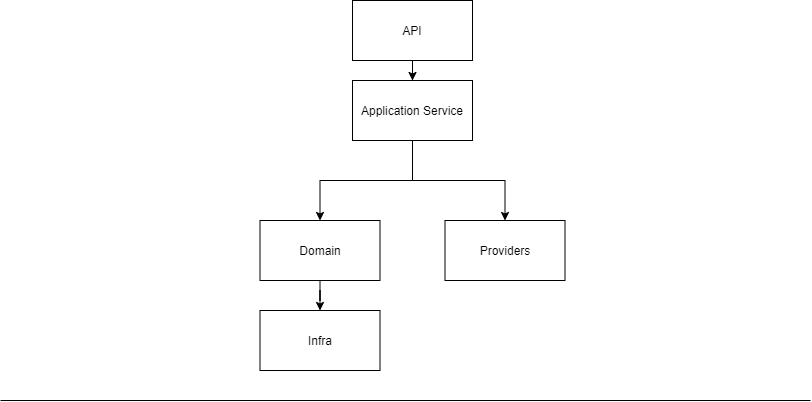

The diagram above was exported from draw.io. Its source (the exported page's mxGraphModel, read from the mxfile embedded in the PNG):
<mxGraphModel dx="1422" dy="762" grid="1" gridSize="10" guides="1" tooltips="1" connect="1" arrows="1" fold="1" page="1" pageScale="1" pageWidth="827" pageHeight="1169" math="0" shadow="0">
  <root>
    <mxCell id="0" />
    <mxCell id="1" parent="0" />
    <mxCell id="wjDMxjnvKB_pC_MQq0SL-3" value="" style="edgeStyle=orthogonalEdgeStyle;rounded=0;orthogonalLoop=1;jettySize=auto;html=1;" edge="1" parent="1" source="wjDMxjnvKB_pC_MQq0SL-1" target="wjDMxjnvKB_pC_MQq0SL-2">
      <mxGeometry relative="1" as="geometry" />
    </mxCell>
    <mxCell id="wjDMxjnvKB_pC_MQq0SL-1" value="API" style="rounded=0;whiteSpace=wrap;html=1;" vertex="1" parent="1">
      <mxGeometry x="361" y="20" width="120" height="60" as="geometry" />
    </mxCell>
    <mxCell id="wjDMxjnvKB_pC_MQq0SL-7" style="edgeStyle=orthogonalEdgeStyle;rounded=0;orthogonalLoop=1;jettySize=auto;html=1;entryX=0.5;entryY=0;entryDx=0;entryDy=0;" edge="1" parent="1" source="wjDMxjnvKB_pC_MQq0SL-2" target="wjDMxjnvKB_pC_MQq0SL-6">
      <mxGeometry relative="1" as="geometry" />
    </mxCell>
    <mxCell id="wjDMxjnvKB_pC_MQq0SL-9" style="edgeStyle=orthogonalEdgeStyle;rounded=0;orthogonalLoop=1;jettySize=auto;html=1;" edge="1" parent="1" source="wjDMxjnvKB_pC_MQq0SL-2" target="wjDMxjnvKB_pC_MQq0SL-8">
      <mxGeometry relative="1" as="geometry" />
    </mxCell>
    <mxCell id="wjDMxjnvKB_pC_MQq0SL-2" value="Application Service" style="whiteSpace=wrap;html=1;rounded=0;" vertex="1" parent="1">
      <mxGeometry x="361" y="100" width="120" height="60" as="geometry" />
    </mxCell>
    <mxCell id="wjDMxjnvKB_pC_MQq0SL-4" value="Infra" style="whiteSpace=wrap;html=1;rounded=0;" vertex="1" parent="1">
      <mxGeometry x="268.5" y="330" width="120" height="60" as="geometry" />
    </mxCell>
    <mxCell id="wjDMxjnvKB_pC_MQq0SL-6" value="Providers" style="whiteSpace=wrap;html=1;" vertex="1" parent="1">
      <mxGeometry x="453.5" y="240" width="120" height="60" as="geometry" />
    </mxCell>
    <mxCell id="wjDMxjnvKB_pC_MQq0SL-10" value="" style="edgeStyle=orthogonalEdgeStyle;rounded=0;orthogonalLoop=1;jettySize=auto;html=1;" edge="1" parent="1" source="wjDMxjnvKB_pC_MQq0SL-8" target="wjDMxjnvKB_pC_MQq0SL-4">
      <mxGeometry relative="1" as="geometry" />
    </mxCell>
    <mxCell id="wjDMxjnvKB_pC_MQq0SL-8" value="Domain" style="whiteSpace=wrap;html=1;" vertex="1" parent="1">
      <mxGeometry x="268.5" y="240" width="120" height="60" as="geometry" />
    </mxCell>
    <mxCell id="wjDMxjnvKB_pC_MQq0SL-12" value="" style="endArrow=none;html=1;" edge="1" parent="1">
      <mxGeometry width="50" height="50" relative="1" as="geometry">
        <mxPoint x="9" y="420" as="sourcePoint" />
        <mxPoint x="819" y="420" as="targetPoint" />
      </mxGeometry>
    </mxCell>
  </root>
</mxGraphModel>